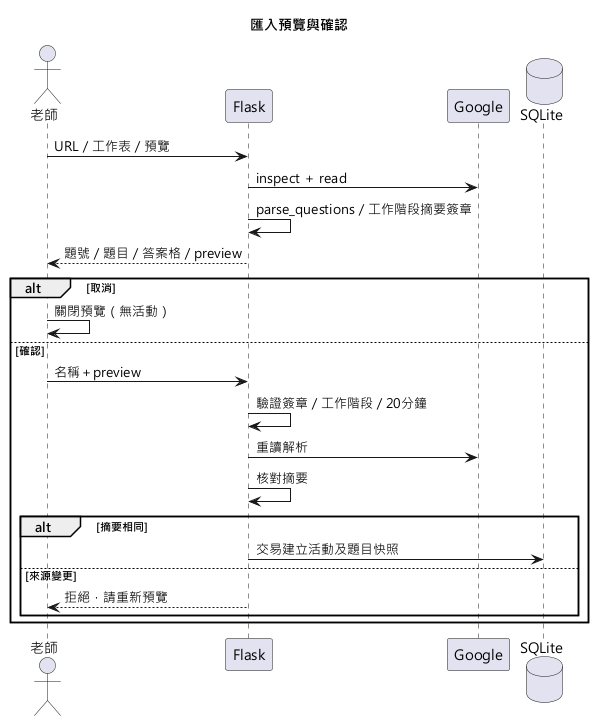

The diagram above was rendered by PlantUML. Its source (embedded in the PNG):
@startuml
!pragma layout smetana
skinparam defaultFontName Microsoft JhengHei
title 匯入預覽與確認
actor 老師 as T
participant Flask as F
participant Google as G
database SQLite as D
T -> F : URL／工作表／預覽
F -> G : inspect ＋ read
F -> F : parse_questions／工作階段摘要簽章
F --> T : 題號／題目／答案格／preview
alt 取消
T -> T : 關閉預覽（無活動）
else 確認
T -> F : 名稱＋preview
F -> F : 驗證簽章／工作階段／20分鐘
F -> G : 重讀解析
F -> F : 核對摘要
alt 摘要相同
F -> D : 交易建立活動及題目快照
else 來源變更
F --> T : 拒絕，請重新預覽
end
end
@enduml